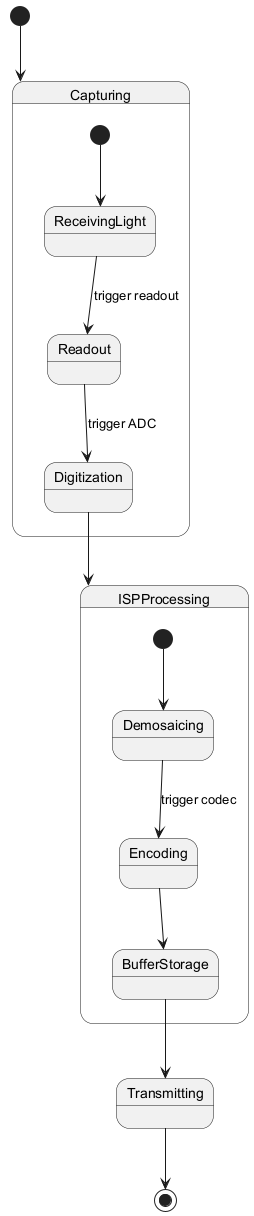

The diagram above was rendered by PlantUML. Its source (embedded in the PNG):
@startuml
[*] --> Capturing

state Capturing {
  [*] --> ReceivingLight
  ReceivingLight --> Readout : trigger readout
  Readout --> Digitization : trigger ADC
  Digitization --> ISPProcessing
}

state ISPProcessing {
  [*] --> Demosaicing
  Demosaicing --> Encoding : trigger codec
  Encoding --> BufferStorage
}

BufferStorage --> Transmitting
Transmitting --> [*]
@enduml